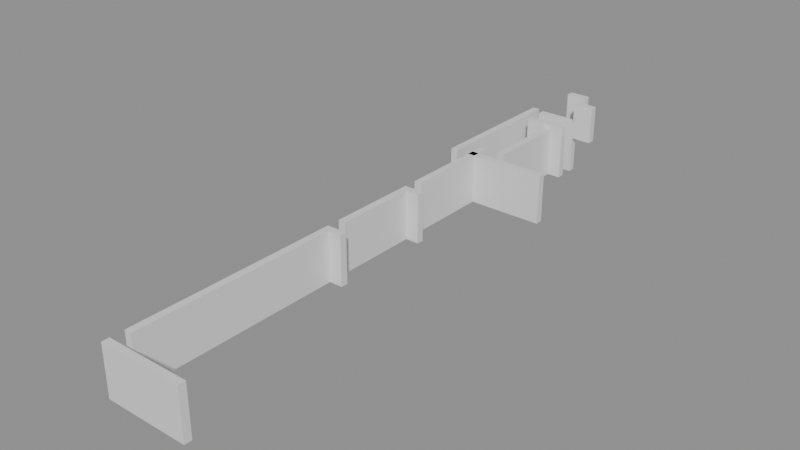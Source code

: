 # Source: building_lego.blend  (saved by Blender 5.0.119; exported with 4.5.12 LTS)
import bpy
from mathutils import Matrix  # noqa: F401  (used for matrix-valued properties, if any)

bpy.ops.wm.read_factory_settings(use_empty=True)
scene = bpy.context.scene
scene.name = 'Scene'

# ---- collections
col_01_paredes_externas = bpy.data.collections.new('01_Paredes_Externas'); scene.collection.children.link(col_01_paredes_externas)
col_02_paredes_internas = bpy.data.collections.new('02_Paredes_Internas'); scene.collection.children.link(col_02_paredes_internas)

# ---- materials (node trees are filled in below, after node groups)
mat_mat_parede_externa = bpy.data.materials.new('Mat_Parede_Externa')
mat_mat_parede_interna = bpy.data.materials.new('Mat_Parede_Interna')

# ---- material node trees
mat_mat_parede_externa.use_nodes = True; mat_mat_parede_externa.node_tree.nodes.clear()
_N = mat_mat_parede_externa.node_tree.nodes; _L = mat_mat_parede_externa.node_tree.links
n0 = _N.new('ShaderNodeBsdfPrincipled'); n0.name = 'BSDF - Pré-fundamentado'; n0.location = (-200, 100)
n1 = _N.new('ShaderNodeOutputMaterial'); n1.name = 'Saída de material'; n1.location = (200, 100)
_L.new(n0.outputs[0], n1.inputs[0])
n1.is_active_output = True
mat_mat_parede_interna.use_nodes = True; mat_mat_parede_interna.node_tree.nodes.clear()
_N = mat_mat_parede_interna.node_tree.nodes; _L = mat_mat_parede_interna.node_tree.links
n0 = _N.new('ShaderNodeBsdfPrincipled'); n0.name = 'BSDF - Pré-fundamentado'; n0.location = (-200, 100)
n1 = _N.new('ShaderNodeOutputMaterial'); n1.name = 'Saída de material'; n1.location = (200, 100)
_L.new(n0.outputs[0], n1.inputs[0])
n1.is_active_output = True

# ---- meshes
me_bloco_stone_wall_5132_1688_z0 = bpy.data.meshes.new('Bloco_stone_wall_5132_1688_z0')
me_bloco_stone_wall_5132_1688_z0.from_pydata([(-0.5, -0.175, -1.2), (0.5, -0.175, -1.2), (0.5, 0.175, -1.2), (-0.5, 0.175, -1.2), (-0.5, -0.175, 1.2), (0.5, -0.175, 1.2), (0.5, 0.175, 1.2), (-0.5, 0.175, 1.2)], [], [(0, 1, 2, 3), (4, 7, 6, 5), (0, 4, 5, 1), (2, 6, 7, 3), (0, 3, 7, 4), (1, 5, 6, 2)])
me_bloco_stone_wall_5132_1688_z0.materials.append(mat_mat_parede_externa)
me_bloco_stone_wall_5132_1688_z0.update()
me_bloco_stone_wall_5133_1688_z0 = bpy.data.meshes.new('Bloco_stone_wall_5133_1688_z0')
me_bloco_stone_wall_5133_1688_z0.from_pydata([(-0.5, -0.175, -1.2), (0.5, -0.175, -1.2), (0.5, 0.175, -1.2), (-0.5, 0.175, -1.2), (-0.5, -0.175, 1.2), (0.5, -0.175, 1.2), (0.5, 0.175, 1.2), (-0.5, 0.175, 1.2)], [], [(0, 1, 2, 3), (4, 7, 6, 5), (0, 4, 5, 1), (2, 6, 7, 3), (0, 3, 7, 4), (1, 5, 6, 2)])
me_bloco_stone_wall_5133_1688_z0.materials.append(mat_mat_parede_externa)
me_bloco_stone_wall_5133_1688_z0.update()
me_bloco_stone_wall_5134_1688_z0 = bpy.data.meshes.new('Bloco_stone_wall_5134_1688_z0')
me_bloco_stone_wall_5134_1688_z0.from_pydata([(-0.5, -0.175, -1.2), (0.5, -0.175, -1.2), (0.5, 0.175, -1.2), (-0.5, 0.175, -1.2), (-0.5, -0.175, 1.2), (0.5, -0.175, 1.2), (0.5, 0.175, 1.2), (-0.5, 0.175, 1.2)], [], [(0, 1, 2, 3), (4, 7, 6, 5), (0, 4, 5, 1), (2, 6, 7, 3), (0, 3, 7, 4), (1, 5, 6, 2)])
me_bloco_stone_wall_5134_1688_z0.materials.append(mat_mat_parede_externa)
me_bloco_stone_wall_5134_1688_z0.update()
me_bloco_stone_wall_5135_1688_z0 = bpy.data.meshes.new('Bloco_stone_wall_5135_1688_z0')
me_bloco_stone_wall_5135_1688_z0.from_pydata([(-0.5, -0.175, -1.2), (0.5, -0.175, -1.2), (0.5, 0.175, -1.2), (-0.5, 0.175, -1.2), (-0.5, -0.175, 1.2), (0.5, -0.175, 1.2), (0.5, 0.175, 1.2), (-0.5, 0.175, 1.2)], [], [(0, 1, 2, 3), (4, 7, 6, 5), (0, 4, 5, 1), (2, 6, 7, 3), (0, 3, 7, 4), (1, 5, 6, 2)])
me_bloco_stone_wall_5135_1688_z0.materials.append(mat_mat_parede_externa)
me_bloco_stone_wall_5135_1688_z0.update()
me_bloco_wall_torch_5133_1716_z15 = bpy.data.meshes.new('Bloco_wall_torch_5133_1716_z15')
me_bloco_wall_torch_5133_1716_z15.from_pydata([(-0.5, -0.175, -0.9), (0.5, -0.175, -0.9), (0.5, 0.175, -0.9), (-0.5, 0.175, -0.9), (-0.5, -0.175, 0.9), (0.5, -0.175, 0.9), (0.5, 0.175, 0.9), (-0.5, 0.175, 0.9)], [], [(0, 1, 2, 3), (4, 7, 6, 5), (0, 4, 5, 1), (2, 6, 7, 3), (0, 3, 7, 4), (1, 5, 6, 2)])
me_bloco_wall_torch_5133_1716_z15.materials.append(mat_mat_parede_externa)
me_bloco_wall_torch_5133_1716_z15.update()
me_bloco_stone_wall_5131_1709_z0 = bpy.data.meshes.new('Bloco_stone_wall_5131_1709_z0')
me_bloco_stone_wall_5131_1709_z0.from_pydata([(-0.175, -0.5, -1.2), (0.175, -0.5, -1.2), (0.175, 0.5, -1.2), (-0.175, 0.5, -1.2), (-0.175, -0.5, 1.2), (0.175, -0.5, 1.2), (0.175, 0.5, 1.2), (-0.175, 0.5, 1.2)], [], [(0, 1, 2, 3), (4, 7, 6, 5), (0, 4, 5, 1), (2, 6, 7, 3), (0, 3, 7, 4), (1, 5, 6, 2)])
me_bloco_stone_wall_5131_1709_z0.materials.append(mat_mat_parede_externa)
me_bloco_stone_wall_5131_1709_z0.update()
me_bloco_stone_wall_5131_1710_z0 = bpy.data.meshes.new('Bloco_stone_wall_5131_1710_z0')
me_bloco_stone_wall_5131_1710_z0.from_pydata([(-0.175, -0.5, -1.2), (0.175, -0.5, -1.2), (0.175, 0.5, -1.2), (-0.175, 0.5, -1.2), (-0.175, -0.5, 1.2), (0.175, -0.5, 1.2), (0.175, 0.5, 1.2), (-0.175, 0.5, 1.2)], [], [(0, 1, 2, 3), (4, 7, 6, 5), (0, 4, 5, 1), (2, 6, 7, 3), (0, 3, 7, 4), (1, 5, 6, 2)])
me_bloco_stone_wall_5131_1710_z0.materials.append(mat_mat_parede_externa)
me_bloco_stone_wall_5131_1710_z0.update()
me_bloco_stone_wall_5131_1711_z0 = bpy.data.meshes.new('Bloco_stone_wall_5131_1711_z0')
me_bloco_stone_wall_5131_1711_z0.from_pydata([(-0.175, -0.5, -1.2), (0.175, -0.5, -1.2), (0.175, 0.5, -1.2), (-0.175, 0.5, -1.2), (-0.175, -0.5, 1.2), (0.175, -0.5, 1.2), (0.175, 0.5, 1.2), (-0.175, 0.5, 1.2)], [], [(0, 1, 2, 3), (4, 7, 6, 5), (0, 4, 5, 1), (2, 6, 7, 3), (0, 3, 7, 4), (1, 5, 6, 2)])
me_bloco_stone_wall_5131_1711_z0.materials.append(mat_mat_parede_externa)
me_bloco_stone_wall_5131_1711_z0.update()
me_bloco_stone_wall_5131_1712_z0 = bpy.data.meshes.new('Bloco_stone_wall_5131_1712_z0')
me_bloco_stone_wall_5131_1712_z0.from_pydata([(-0.175, -0.5, -1.2), (0.175, -0.5, -1.2), (0.175, 0.5, -1.2), (-0.175, 0.5, -1.2), (-0.175, -0.5, 1.2), (0.175, -0.5, 1.2), (0.175, 0.5, 1.2), (-0.175, 0.5, 1.2)], [], [(0, 1, 2, 3), (4, 7, 6, 5), (0, 4, 5, 1), (2, 6, 7, 3), (0, 3, 7, 4), (1, 5, 6, 2)])
me_bloco_stone_wall_5131_1712_z0.materials.append(mat_mat_parede_externa)
me_bloco_stone_wall_5131_1712_z0.update()
me_bloco_stone_wall_5131_1713_z0 = bpy.data.meshes.new('Bloco_stone_wall_5131_1713_z0')
me_bloco_stone_wall_5131_1713_z0.from_pydata([(-0.175, -0.5, -1.2), (0.175, -0.5, -1.2), (0.175, 0.5, -1.2), (-0.175, 0.5, -1.2), (-0.175, -0.5, 1.2), (0.175, -0.5, 1.2), (0.175, 0.5, 1.2), (-0.175, 0.5, 1.2)], [], [(0, 1, 2, 3), (4, 7, 6, 5), (0, 4, 5, 1), (2, 6, 7, 3), (0, 3, 7, 4), (1, 5, 6, 2)])
me_bloco_stone_wall_5131_1713_z0.materials.append(mat_mat_parede_externa)
me_bloco_stone_wall_5131_1713_z0.update()
me_bloco_stone_wall_5131_1714_z0 = bpy.data.meshes.new('Bloco_stone_wall_5131_1714_z0')
me_bloco_stone_wall_5131_1714_z0.from_pydata([(-0.175, -0.5, -1.2), (0.175, -0.5, -1.2), (0.175, 0.5, -1.2), (-0.175, 0.5, -1.2), (-0.175, -0.5, 1.2), (0.175, -0.5, 1.2), (0.175, 0.5, 1.2), (-0.175, 0.5, 1.2)], [], [(0, 1, 2, 3), (4, 7, 6, 5), (0, 4, 5, 1), (2, 6, 7, 3), (0, 3, 7, 4), (1, 5, 6, 2)])
me_bloco_stone_wall_5131_1714_z0.materials.append(mat_mat_parede_externa)
me_bloco_stone_wall_5131_1714_z0.update()
me_bloco_stone_wall_5131_1715_z0 = bpy.data.meshes.new('Bloco_stone_wall_5131_1715_z0')
me_bloco_stone_wall_5131_1715_z0.from_pydata([(-0.175, -0.5, -1.2), (0.175, -0.5, -1.2), (0.175, 0.5, -1.2), (-0.175, 0.5, -1.2), (-0.175, -0.5, 1.2), (0.175, -0.5, 1.2), (0.175, 0.5, 1.2), (-0.175, 0.5, 1.2)], [], [(0, 1, 2, 3), (4, 7, 6, 5), (0, 4, 5, 1), (2, 6, 7, 3), (0, 3, 7, 4), (1, 5, 6, 2)])
me_bloco_stone_wall_5131_1715_z0.materials.append(mat_mat_parede_externa)
me_bloco_stone_wall_5131_1715_z0.update()
me_bloco_stone_wall_5132_1699_z0 = bpy.data.meshes.new('Bloco_stone_wall_5132_1699_z0')
me_bloco_stone_wall_5132_1699_z0.from_pydata([(-0.5, -0.175, -1.2), (0.5, -0.175, -1.2), (0.5, 0.175, -1.2), (-0.5, 0.175, -1.2), (-0.5, -0.175, 1.2), (0.5, -0.175, 1.2), (0.5, 0.175, 1.2), (-0.5, 0.175, 1.2)], [], [(0, 1, 2, 3), (4, 7, 6, 5), (0, 4, 5, 1), (2, 6, 7, 3), (0, 3, 7, 4), (1, 5, 6, 2)])
me_bloco_stone_wall_5132_1699_z0.materials.append(mat_mat_parede_interna)
me_bloco_stone_wall_5132_1699_z0.update()
me_bloco_stone_wall_5132_1704_z0 = bpy.data.meshes.new('Bloco_stone_wall_5132_1704_z0')
me_bloco_stone_wall_5132_1704_z0.from_pydata([(-0.5, -0.175, -1.2), (0.5, -0.175, -1.2), (0.5, 0.175, -1.2), (-0.5, 0.175, -1.2), (-0.5, -0.175, 1.2), (0.5, -0.175, 1.2), (0.5, 0.175, 1.2), (-0.5, 0.175, 1.2)], [], [(0, 1, 2, 3), (4, 7, 6, 5), (0, 4, 5, 1), (2, 6, 7, 3), (0, 3, 7, 4), (1, 5, 6, 2)])
me_bloco_stone_wall_5132_1704_z0.materials.append(mat_mat_parede_interna)
me_bloco_stone_wall_5132_1704_z0.update()
me_bloco_stone_wall_5132_1709_z0 = bpy.data.meshes.new('Bloco_stone_wall_5132_1709_z0')
me_bloco_stone_wall_5132_1709_z0.from_pydata([(-0.5, -0.175, -1.2), (0.5, -0.175, -1.2), (0.5, 0.175, -1.2), (-0.5, 0.175, -1.2), (-0.5, -0.175, 1.2), (0.5, -0.175, 1.2), (0.5, 0.175, 1.2), (-0.5, 0.175, 1.2)], [], [(0, 1, 2, 3), (4, 7, 6, 5), (0, 4, 5, 1), (2, 6, 7, 3), (0, 3, 7, 4), (1, 5, 6, 2)])
me_bloco_stone_wall_5132_1709_z0.materials.append(mat_mat_parede_interna)
me_bloco_stone_wall_5132_1709_z0.update()
me_bloco_stone_wall_5133_1709_z0 = bpy.data.meshes.new('Bloco_stone_wall_5133_1709_z0')
me_bloco_stone_wall_5133_1709_z0.from_pydata([(-0.5, -0.175, -1.2), (0.5, -0.175, -1.2), (0.5, 0.175, -1.2), (-0.5, 0.175, -1.2), (-0.5, -0.175, 1.2), (0.5, -0.175, 1.2), (0.5, 0.175, 1.2), (-0.5, 0.175, 1.2)], [], [(0, 1, 2, 3), (4, 7, 6, 5), (0, 4, 5, 1), (2, 6, 7, 3), (0, 3, 7, 4), (1, 5, 6, 2)])
me_bloco_stone_wall_5133_1709_z0.materials.append(mat_mat_parede_interna)
me_bloco_stone_wall_5133_1709_z0.update()
me_bloco_stone_wall_5134_1709_z0 = bpy.data.meshes.new('Bloco_stone_wall_5134_1709_z0')
me_bloco_stone_wall_5134_1709_z0.from_pydata([(-0.5, -0.175, -1.2), (0.5, -0.175, -1.2), (0.5, 0.175, -1.2), (-0.5, 0.175, -1.2), (-0.5, -0.175, 1.2), (0.5, -0.175, 1.2), (0.5, 0.175, 1.2), (-0.5, 0.175, 1.2)], [], [(0, 1, 2, 3), (4, 7, 6, 5), (0, 4, 5, 1), (2, 6, 7, 3), (0, 3, 7, 4), (1, 5, 6, 2)])
me_bloco_stone_wall_5134_1709_z0.materials.append(mat_mat_parede_interna)
me_bloco_stone_wall_5134_1709_z0.update()
me_bloco_stone_wall_5135_1709_z0 = bpy.data.meshes.new('Bloco_stone_wall_5135_1709_z0')
me_bloco_stone_wall_5135_1709_z0.from_pydata([(-0.5, -0.175, -1.2), (0.5, -0.175, -1.2), (0.5, 0.175, -1.2), (-0.5, 0.175, -1.2), (-0.5, -0.175, 1.2), (0.5, -0.175, 1.2), (0.5, 0.175, 1.2), (-0.5, 0.175, 1.2)], [], [(0, 1, 2, 3), (4, 7, 6, 5), (0, 4, 5, 1), (2, 6, 7, 3), (0, 3, 7, 4), (1, 5, 6, 2)])
me_bloco_stone_wall_5135_1709_z0.materials.append(mat_mat_parede_interna)
me_bloco_stone_wall_5135_1709_z0.update()
me_bloco_stone_wall_5132_1714_z0 = bpy.data.meshes.new('Bloco_stone_wall_5132_1714_z0')
me_bloco_stone_wall_5132_1714_z0.from_pydata([(-0.5, -0.175, -1.32), (0.5, -0.175, -1.32), (0.5, 0.175, -1.32), (-0.5, 0.175, -1.32), (-0.5, -0.175, 1.32), (0.5, -0.175, 1.32), (0.5, 0.175, 1.32), (-0.5, 0.175, 1.32)], [], [(0, 1, 2, 3), (4, 7, 6, 5), (0, 4, 5, 1), (2, 6, 7, 3), (0, 3, 7, 4), (1, 5, 6, 2)])
me_bloco_stone_wall_5132_1714_z0.materials.append(mat_mat_parede_interna)
me_bloco_stone_wall_5132_1714_z0.update()
me_bloco_stone_wall_5133_1714_z0 = bpy.data.meshes.new('Bloco_stone_wall_5133_1714_z0')
me_bloco_stone_wall_5133_1714_z0.from_pydata([(-0.5, -0.175, -1.32), (0.5, -0.175, -1.32), (0.5, 0.175, -1.32), (-0.5, 0.175, -1.32), (-0.5, -0.175, 1.32), (0.5, -0.175, 1.32), (0.5, 0.175, 1.32), (-0.5, 0.175, 1.32)], [], [(0, 1, 2, 3), (4, 7, 6, 5), (0, 4, 5, 1), (2, 6, 7, 3), (0, 3, 7, 4), (1, 5, 6, 2)])
me_bloco_stone_wall_5133_1714_z0.materials.append(mat_mat_parede_interna)
me_bloco_stone_wall_5133_1714_z0.update()
me_bloco_stone_wall_5132_1715_z0 = bpy.data.meshes.new('Bloco_stone_wall_5132_1715_z0')
me_bloco_stone_wall_5132_1715_z0.from_pydata([(-0.5, -0.175, -1.32), (0.5, -0.175, -1.32), (0.5, 0.175, -1.32), (-0.5, 0.175, -1.32), (-0.5, -0.175, 1.32), (0.5, -0.175, 1.32), (0.5, 0.175, 1.32), (-0.5, 0.175, 1.32)], [], [(0, 1, 2, 3), (4, 7, 6, 5), (0, 4, 5, 1), (2, 6, 7, 3), (0, 3, 7, 4), (1, 5, 6, 2)])
me_bloco_stone_wall_5132_1715_z0.materials.append(mat_mat_parede_interna)
me_bloco_stone_wall_5132_1715_z0.update()
me_bloco_stone_wall_5133_1715_z0 = bpy.data.meshes.new('Bloco_stone_wall_5133_1715_z0')
me_bloco_stone_wall_5133_1715_z0.from_pydata([(-0.5, -0.175, -1.32), (0.5, -0.175, -1.32), (0.5, 0.175, -1.32), (-0.5, 0.175, -1.32), (-0.5, -0.175, 1.32), (0.5, -0.175, 1.32), (0.5, 0.175, 1.32), (-0.5, 0.175, 1.32)], [], [(0, 1, 2, 3), (4, 7, 6, 5), (0, 4, 5, 1), (2, 6, 7, 3), (0, 3, 7, 4), (1, 5, 6, 2)])
me_bloco_stone_wall_5133_1715_z0.materials.append(mat_mat_parede_interna)
me_bloco_stone_wall_5133_1715_z0.update()
me_bloco_wall_torch_5134_1715_z15 = bpy.data.meshes.new('Bloco_wall_torch_5134_1715_z15')
me_bloco_wall_torch_5134_1715_z15.from_pydata([(-0.5, -0.175, -0.9), (0.5, -0.175, -0.9), (0.5, 0.175, -0.9), (-0.5, 0.175, -0.9), (-0.5, -0.175, 0.9), (0.5, -0.175, 0.9), (0.5, 0.175, 0.9), (-0.5, 0.175, 0.9)], [], [(0, 1, 2, 3), (4, 7, 6, 5), (0, 4, 5, 1), (2, 6, 7, 3), (0, 3, 7, 4), (1, 5, 6, 2)])
me_bloco_wall_torch_5134_1715_z15.materials.append(mat_mat_parede_interna)
me_bloco_wall_torch_5134_1715_z15.update()
me_bloco_stone_wall_5132_1689_z0 = bpy.data.meshes.new('Bloco_stone_wall_5132_1689_z0')
me_bloco_stone_wall_5132_1689_z0.from_pydata([(-0.175, -0.5, -1.2), (0.175, -0.5, -1.2), (0.175, 0.5, -1.2), (-0.175, 0.5, -1.2), (-0.175, -0.5, 1.2), (0.175, -0.5, 1.2), (0.175, 0.5, 1.2), (-0.175, 0.5, 1.2)], [], [(0, 1, 2, 3), (4, 7, 6, 5), (0, 4, 5, 1), (2, 6, 7, 3), (0, 3, 7, 4), (1, 5, 6, 2)])
me_bloco_stone_wall_5132_1689_z0.materials.append(mat_mat_parede_interna)
me_bloco_stone_wall_5132_1689_z0.update()
me_bloco_stone_wall_5132_1690_z0 = bpy.data.meshes.new('Bloco_stone_wall_5132_1690_z0')
me_bloco_stone_wall_5132_1690_z0.from_pydata([(-0.175, -0.5, -1.2), (0.175, -0.5, -1.2), (0.175, 0.5, -1.2), (-0.175, 0.5, -1.2), (-0.175, -0.5, 1.2), (0.175, -0.5, 1.2), (0.175, 0.5, 1.2), (-0.175, 0.5, 1.2)], [], [(0, 1, 2, 3), (4, 7, 6, 5), (0, 4, 5, 1), (2, 6, 7, 3), (0, 3, 7, 4), (1, 5, 6, 2)])
me_bloco_stone_wall_5132_1690_z0.materials.append(mat_mat_parede_interna)
me_bloco_stone_wall_5132_1690_z0.update()
me_bloco_stone_wall_5132_1691_z0 = bpy.data.meshes.new('Bloco_stone_wall_5132_1691_z0')
me_bloco_stone_wall_5132_1691_z0.from_pydata([(-0.175, -0.5, -1.2), (0.175, -0.5, -1.2), (0.175, 0.5, -1.2), (-0.175, 0.5, -1.2), (-0.175, -0.5, 1.2), (0.175, -0.5, 1.2), (0.175, 0.5, 1.2), (-0.175, 0.5, 1.2)], [], [(0, 1, 2, 3), (4, 7, 6, 5), (0, 4, 5, 1), (2, 6, 7, 3), (0, 3, 7, 4), (1, 5, 6, 2)])
me_bloco_stone_wall_5132_1691_z0.materials.append(mat_mat_parede_interna)
me_bloco_stone_wall_5132_1691_z0.update()
me_bloco_stone_wall_5132_1692_z0 = bpy.data.meshes.new('Bloco_stone_wall_5132_1692_z0')
me_bloco_stone_wall_5132_1692_z0.from_pydata([(-0.175, -0.5, -1.2), (0.175, -0.5, -1.2), (0.175, 0.5, -1.2), (-0.175, 0.5, -1.2), (-0.175, -0.5, 1.2), (0.175, -0.5, 1.2), (0.175, 0.5, 1.2), (-0.175, 0.5, 1.2)], [], [(0, 1, 2, 3), (4, 7, 6, 5), (0, 4, 5, 1), (2, 6, 7, 3), (0, 3, 7, 4), (1, 5, 6, 2)])
me_bloco_stone_wall_5132_1692_z0.materials.append(mat_mat_parede_interna)
me_bloco_stone_wall_5132_1692_z0.update()
me_bloco_stone_wall_5132_1693_z0 = bpy.data.meshes.new('Bloco_stone_wall_5132_1693_z0')
me_bloco_stone_wall_5132_1693_z0.from_pydata([(-0.175, -0.5, -1.2), (0.175, -0.5, -1.2), (0.175, 0.5, -1.2), (-0.175, 0.5, -1.2), (-0.175, -0.5, 1.2), (0.175, -0.5, 1.2), (0.175, 0.5, 1.2), (-0.175, 0.5, 1.2)], [], [(0, 1, 2, 3), (4, 7, 6, 5), (0, 4, 5, 1), (2, 6, 7, 3), (0, 3, 7, 4), (1, 5, 6, 2)])
me_bloco_stone_wall_5132_1693_z0.materials.append(mat_mat_parede_interna)
me_bloco_stone_wall_5132_1693_z0.update()
me_bloco_stone_wall_5132_1694_z0 = bpy.data.meshes.new('Bloco_stone_wall_5132_1694_z0')
me_bloco_stone_wall_5132_1694_z0.from_pydata([(-0.175, -0.5, -1.2), (0.175, -0.5, -1.2), (0.175, 0.5, -1.2), (-0.175, 0.5, -1.2), (-0.175, -0.5, 1.2), (0.175, -0.5, 1.2), (0.175, 0.5, 1.2), (-0.175, 0.5, 1.2)], [], [(0, 1, 2, 3), (4, 7, 6, 5), (0, 4, 5, 1), (2, 6, 7, 3), (0, 3, 7, 4), (1, 5, 6, 2)])
me_bloco_stone_wall_5132_1694_z0.materials.append(mat_mat_parede_interna)
me_bloco_stone_wall_5132_1694_z0.update()
me_bloco_stone_wall_5132_1695_z0 = bpy.data.meshes.new('Bloco_stone_wall_5132_1695_z0')
me_bloco_stone_wall_5132_1695_z0.from_pydata([(-0.175, -0.5, -1.2), (0.175, -0.5, -1.2), (0.175, 0.5, -1.2), (-0.175, 0.5, -1.2), (-0.175, -0.5, 1.2), (0.175, -0.5, 1.2), (0.175, 0.5, 1.2), (-0.175, 0.5, 1.2)], [], [(0, 1, 2, 3), (4, 7, 6, 5), (0, 4, 5, 1), (2, 6, 7, 3), (0, 3, 7, 4), (1, 5, 6, 2)])
me_bloco_stone_wall_5132_1695_z0.materials.append(mat_mat_parede_interna)
me_bloco_stone_wall_5132_1695_z0.update()
me_bloco_stone_wall_5132_1696_z0 = bpy.data.meshes.new('Bloco_stone_wall_5132_1696_z0')
me_bloco_stone_wall_5132_1696_z0.from_pydata([(-0.175, -0.5, -1.2), (0.175, -0.5, -1.2), (0.175, 0.5, -1.2), (-0.175, 0.5, -1.2), (-0.175, -0.5, 1.2), (0.175, -0.5, 1.2), (0.175, 0.5, 1.2), (-0.175, 0.5, 1.2)], [], [(0, 1, 2, 3), (4, 7, 6, 5), (0, 4, 5, 1), (2, 6, 7, 3), (0, 3, 7, 4), (1, 5, 6, 2)])
me_bloco_stone_wall_5132_1696_z0.materials.append(mat_mat_parede_interna)
me_bloco_stone_wall_5132_1696_z0.update()
me_bloco_stone_wall_5132_1697_z0 = bpy.data.meshes.new('Bloco_stone_wall_5132_1697_z0')
me_bloco_stone_wall_5132_1697_z0.from_pydata([(-0.175, -0.5, -1.2), (0.175, -0.5, -1.2), (0.175, 0.5, -1.2), (-0.175, 0.5, -1.2), (-0.175, -0.5, 1.2), (0.175, -0.5, 1.2), (0.175, 0.5, 1.2), (-0.175, 0.5, 1.2)], [], [(0, 1, 2, 3), (4, 7, 6, 5), (0, 4, 5, 1), (2, 6, 7, 3), (0, 3, 7, 4), (1, 5, 6, 2)])
me_bloco_stone_wall_5132_1697_z0.materials.append(mat_mat_parede_interna)
me_bloco_stone_wall_5132_1697_z0.update()
me_bloco_stone_wall_5132_1698_z0 = bpy.data.meshes.new('Bloco_stone_wall_5132_1698_z0')
me_bloco_stone_wall_5132_1698_z0.from_pydata([(-0.175, -0.5, -1.2), (0.175, -0.5, -1.2), (0.175, 0.5, -1.2), (-0.175, 0.5, -1.2), (-0.175, -0.5, 1.2), (0.175, -0.5, 1.2), (0.175, 0.5, 1.2), (-0.175, 0.5, 1.2)], [], [(0, 1, 2, 3), (4, 7, 6, 5), (0, 4, 5, 1), (2, 6, 7, 3), (0, 3, 7, 4), (1, 5, 6, 2)])
me_bloco_stone_wall_5132_1698_z0.materials.append(mat_mat_parede_interna)
me_bloco_stone_wall_5132_1698_z0.update()
me_bloco_stone_wall_5132_1700_z0 = bpy.data.meshes.new('Bloco_stone_wall_5132_1700_z0')
me_bloco_stone_wall_5132_1700_z0.from_pydata([(-0.175, -0.5, -1.2), (0.175, -0.5, -1.2), (0.175, 0.5, -1.2), (-0.175, 0.5, -1.2), (-0.175, -0.5, 1.2), (0.175, -0.5, 1.2), (0.175, 0.5, 1.2), (-0.175, 0.5, 1.2)], [], [(0, 1, 2, 3), (4, 7, 6, 5), (0, 4, 5, 1), (2, 6, 7, 3), (0, 3, 7, 4), (1, 5, 6, 2)])
me_bloco_stone_wall_5132_1700_z0.materials.append(mat_mat_parede_interna)
me_bloco_stone_wall_5132_1700_z0.update()
me_bloco_stone_wall_5132_1701_z0 = bpy.data.meshes.new('Bloco_stone_wall_5132_1701_z0')
me_bloco_stone_wall_5132_1701_z0.from_pydata([(-0.175, -0.5, -1.2), (0.175, -0.5, -1.2), (0.175, 0.5, -1.2), (-0.175, 0.5, -1.2), (-0.175, -0.5, 1.2), (0.175, -0.5, 1.2), (0.175, 0.5, 1.2), (-0.175, 0.5, 1.2)], [], [(0, 1, 2, 3), (4, 7, 6, 5), (0, 4, 5, 1), (2, 6, 7, 3), (0, 3, 7, 4), (1, 5, 6, 2)])
me_bloco_stone_wall_5132_1701_z0.materials.append(mat_mat_parede_interna)
me_bloco_stone_wall_5132_1701_z0.update()
me_bloco_stone_wall_5132_1702_z0 = bpy.data.meshes.new('Bloco_stone_wall_5132_1702_z0')
me_bloco_stone_wall_5132_1702_z0.from_pydata([(-0.175, -0.5, -1.2), (0.175, -0.5, -1.2), (0.175, 0.5, -1.2), (-0.175, 0.5, -1.2), (-0.175, -0.5, 1.2), (0.175, -0.5, 1.2), (0.175, 0.5, 1.2), (-0.175, 0.5, 1.2)], [], [(0, 1, 2, 3), (4, 7, 6, 5), (0, 4, 5, 1), (2, 6, 7, 3), (0, 3, 7, 4), (1, 5, 6, 2)])
me_bloco_stone_wall_5132_1702_z0.materials.append(mat_mat_parede_interna)
me_bloco_stone_wall_5132_1702_z0.update()
me_bloco_stone_wall_5132_1703_z0 = bpy.data.meshes.new('Bloco_stone_wall_5132_1703_z0')
me_bloco_stone_wall_5132_1703_z0.from_pydata([(-0.175, -0.5, -1.2), (0.175, -0.5, -1.2), (0.175, 0.5, -1.2), (-0.175, 0.5, -1.2), (-0.175, -0.5, 1.2), (0.175, -0.5, 1.2), (0.175, 0.5, 1.2), (-0.175, 0.5, 1.2)], [], [(0, 1, 2, 3), (4, 7, 6, 5), (0, 4, 5, 1), (2, 6, 7, 3), (0, 3, 7, 4), (1, 5, 6, 2)])
me_bloco_stone_wall_5132_1703_z0.materials.append(mat_mat_parede_interna)
me_bloco_stone_wall_5132_1703_z0.update()
me_bloco_stone_wall_5132_1705_z0 = bpy.data.meshes.new('Bloco_stone_wall_5132_1705_z0')
me_bloco_stone_wall_5132_1705_z0.from_pydata([(-0.175, -0.5, -1.2), (0.175, -0.5, -1.2), (0.175, 0.5, -1.2), (-0.175, 0.5, -1.2), (-0.175, -0.5, 1.2), (0.175, -0.5, 1.2), (0.175, 0.5, 1.2), (-0.175, 0.5, 1.2)], [], [(0, 1, 2, 3), (4, 7, 6, 5), (0, 4, 5, 1), (2, 6, 7, 3), (0, 3, 7, 4), (1, 5, 6, 2)])
me_bloco_stone_wall_5132_1705_z0.materials.append(mat_mat_parede_interna)
me_bloco_stone_wall_5132_1705_z0.update()
me_bloco_stone_wall_5132_1706_z0 = bpy.data.meshes.new('Bloco_stone_wall_5132_1706_z0')
me_bloco_stone_wall_5132_1706_z0.from_pydata([(-0.175, -0.5, -1.2), (0.175, -0.5, -1.2), (0.175, 0.5, -1.2), (-0.175, 0.5, -1.2), (-0.175, -0.5, 1.2), (0.175, -0.5, 1.2), (0.175, 0.5, 1.2), (-0.175, 0.5, 1.2)], [], [(0, 1, 2, 3), (4, 7, 6, 5), (0, 4, 5, 1), (2, 6, 7, 3), (0, 3, 7, 4), (1, 5, 6, 2)])
me_bloco_stone_wall_5132_1706_z0.materials.append(mat_mat_parede_interna)
me_bloco_stone_wall_5132_1706_z0.update()
me_bloco_stone_wall_5132_1707_z0 = bpy.data.meshes.new('Bloco_stone_wall_5132_1707_z0')
me_bloco_stone_wall_5132_1707_z0.from_pydata([(-0.175, -0.5, -1.2), (0.175, -0.5, -1.2), (0.175, 0.5, -1.2), (-0.175, 0.5, -1.2), (-0.175, -0.5, 1.2), (0.175, -0.5, 1.2), (0.175, 0.5, 1.2), (-0.175, 0.5, 1.2)], [], [(0, 1, 2, 3), (4, 7, 6, 5), (0, 4, 5, 1), (2, 6, 7, 3), (0, 3, 7, 4), (1, 5, 6, 2)])
me_bloco_stone_wall_5132_1707_z0.materials.append(mat_mat_parede_interna)
me_bloco_stone_wall_5132_1707_z0.update()
me_bloco_stone_wall_5132_1708_z0 = bpy.data.meshes.new('Bloco_stone_wall_5132_1708_z0')
me_bloco_stone_wall_5132_1708_z0.from_pydata([(-0.175, -0.5, -1.2), (0.175, -0.5, -1.2), (0.175, 0.5, -1.2), (-0.175, 0.5, -1.2), (-0.175, -0.5, 1.2), (0.175, -0.5, 1.2), (0.175, 0.5, 1.2), (-0.175, 0.5, 1.2)], [], [(0, 1, 2, 3), (4, 7, 6, 5), (0, 4, 5, 1), (2, 6, 7, 3), (0, 3, 7, 4), (1, 5, 6, 2)])
me_bloco_stone_wall_5132_1708_z0.materials.append(mat_mat_parede_interna)
me_bloco_stone_wall_5132_1708_z0.update()
me_bloco_stone_wall_5132_1709_z0_001 = bpy.data.meshes.new('Bloco_stone_wall_5132_1709_z0.001')
me_bloco_stone_wall_5132_1709_z0_001.from_pydata([(-0.175, -0.5, -1.2), (0.175, -0.5, -1.2), (0.175, 0.5, -1.2), (-0.175, 0.5, -1.2), (-0.175, -0.5, 1.2), (0.175, -0.5, 1.2), (0.175, 0.5, 1.2), (-0.175, 0.5, 1.2)], [], [(0, 1, 2, 3), (4, 7, 6, 5), (0, 4, 5, 1), (2, 6, 7, 3), (0, 3, 7, 4), (1, 5, 6, 2)])
me_bloco_stone_wall_5132_1709_z0_001.materials.append(mat_mat_parede_interna)
me_bloco_stone_wall_5132_1709_z0_001.update()
me_bloco_stone_wall_5133_1710_z0 = bpy.data.meshes.new('Bloco_stone_wall_5133_1710_z0')
me_bloco_stone_wall_5133_1710_z0.from_pydata([(-0.175, -0.5, -1.2), (0.175, -0.5, -1.2), (0.175, 0.5, -1.2), (-0.175, 0.5, -1.2), (-0.175, -0.5, 1.2), (0.175, -0.5, 1.2), (0.175, 0.5, 1.2), (-0.175, 0.5, 1.2)], [], [(0, 1, 2, 3), (4, 7, 6, 5), (0, 4, 5, 1), (2, 6, 7, 3), (0, 3, 7, 4), (1, 5, 6, 2)])
me_bloco_stone_wall_5133_1710_z0.materials.append(mat_mat_parede_interna)
me_bloco_stone_wall_5133_1710_z0.update()
me_bloco_stone_wall_5133_1711_z0 = bpy.data.meshes.new('Bloco_stone_wall_5133_1711_z0')
me_bloco_stone_wall_5133_1711_z0.from_pydata([(-0.175, -0.5, -1.2), (0.175, -0.5, -1.2), (0.175, 0.5, -1.2), (-0.175, 0.5, -1.2), (-0.175, -0.5, 1.2), (0.175, -0.5, 1.2), (0.175, 0.5, 1.2), (-0.175, 0.5, 1.2)], [], [(0, 1, 2, 3), (4, 7, 6, 5), (0, 4, 5, 1), (2, 6, 7, 3), (0, 3, 7, 4), (1, 5, 6, 2)])
me_bloco_stone_wall_5133_1711_z0.materials.append(mat_mat_parede_interna)
me_bloco_stone_wall_5133_1711_z0.update()
me_bloco_stone_wall_5133_1712_z0 = bpy.data.meshes.new('Bloco_stone_wall_5133_1712_z0')
me_bloco_stone_wall_5133_1712_z0.from_pydata([(-0.175, -0.5, -1.2), (0.175, -0.5, -1.2), (0.175, 0.5, -1.2), (-0.175, 0.5, -1.2), (-0.175, -0.5, 1.2), (0.175, -0.5, 1.2), (0.175, 0.5, 1.2), (-0.175, 0.5, 1.2)], [], [(0, 1, 2, 3), (4, 7, 6, 5), (0, 4, 5, 1), (2, 6, 7, 3), (0, 3, 7, 4), (1, 5, 6, 2)])
me_bloco_stone_wall_5133_1712_z0.materials.append(mat_mat_parede_interna)
me_bloco_stone_wall_5133_1712_z0.update()
me_bloco_stone_wall_5133_1713_z0 = bpy.data.meshes.new('Bloco_stone_wall_5133_1713_z0')
me_bloco_stone_wall_5133_1713_z0.from_pydata([(-0.175, -0.5, -1.2), (0.175, -0.5, -1.2), (0.175, 0.5, -1.2), (-0.175, 0.5, -1.2), (-0.175, -0.5, 1.2), (0.175, -0.5, 1.2), (0.175, 0.5, 1.2), (-0.175, 0.5, 1.2)], [], [(0, 1, 2, 3), (4, 7, 6, 5), (0, 4, 5, 1), (2, 6, 7, 3), (0, 3, 7, 4), (1, 5, 6, 2)])
me_bloco_stone_wall_5133_1713_z0.materials.append(mat_mat_parede_interna)
me_bloco_stone_wall_5133_1713_z0.update()

# ---- objects
ob_parede_externa_norte_y1688_x5132_5135 = bpy.data.objects.new('Parede_Externa_Norte_Y1688_X5132_5135', None)
ob_bloco_stone_wall_5132_1688_z0 = bpy.data.objects.new('Bloco_stone_wall_5132_1688_z0', me_bloco_stone_wall_5132_1688_z0)
ob_bloco_stone_wall_5133_1688_z0 = bpy.data.objects.new('Bloco_stone_wall_5133_1688_z0', me_bloco_stone_wall_5133_1688_z0)
ob_bloco_stone_wall_5134_1688_z0 = bpy.data.objects.new('Bloco_stone_wall_5134_1688_z0', me_bloco_stone_wall_5134_1688_z0)
ob_bloco_stone_wall_5135_1688_z0 = bpy.data.objects.new('Bloco_stone_wall_5135_1688_z0', me_bloco_stone_wall_5135_1688_z0)
ob_parede_externa_sul_y1716_x5133_5133 = bpy.data.objects.new('Parede_Externa_Sul_Y1716_X5133_5133', None)
ob_bloco_wall_torch_5133_1716_z15 = bpy.data.objects.new('Bloco_wall_torch_5133_1716_z15', me_bloco_wall_torch_5133_1716_z15)
ob_parede_externa_oeste_x5131_y1709_1715 = bpy.data.objects.new('Parede_Externa_Oeste_X5131_Y1709_1715', None)
ob_bloco_stone_wall_5131_1709_z0 = bpy.data.objects.new('Bloco_stone_wall_5131_1709_z0', me_bloco_stone_wall_5131_1709_z0)
ob_bloco_stone_wall_5131_1710_z0 = bpy.data.objects.new('Bloco_stone_wall_5131_1710_z0', me_bloco_stone_wall_5131_1710_z0)
ob_bloco_stone_wall_5131_1711_z0 = bpy.data.objects.new('Bloco_stone_wall_5131_1711_z0', me_bloco_stone_wall_5131_1711_z0)
ob_bloco_stone_wall_5131_1712_z0 = bpy.data.objects.new('Bloco_stone_wall_5131_1712_z0', me_bloco_stone_wall_5131_1712_z0)
ob_bloco_stone_wall_5131_1713_z0 = bpy.data.objects.new('Bloco_stone_wall_5131_1713_z0', me_bloco_stone_wall_5131_1713_z0)
ob_bloco_stone_wall_5131_1714_z0 = bpy.data.objects.new('Bloco_stone_wall_5131_1714_z0', me_bloco_stone_wall_5131_1714_z0)
ob_bloco_stone_wall_5131_1715_z0 = bpy.data.objects.new('Bloco_stone_wall_5131_1715_z0', me_bloco_stone_wall_5131_1715_z0)
ob_parede_interna_ew_02_y1699_x5132_5132 = bpy.data.objects.new('Parede_Interna_EW_02_Y1699_X5132_5132', None)
ob_bloco_stone_wall_5132_1699_z0 = bpy.data.objects.new('Bloco_stone_wall_5132_1699_z0', me_bloco_stone_wall_5132_1699_z0)
ob_parede_interna_ew_03_y1704_x5132_5132 = bpy.data.objects.new('Parede_Interna_EW_03_Y1704_X5132_5132', None)
ob_bloco_stone_wall_5132_1704_z0 = bpy.data.objects.new('Bloco_stone_wall_5132_1704_z0', me_bloco_stone_wall_5132_1704_z0)
ob_parede_interna_ew_04_y1709_x5132_5135 = bpy.data.objects.new('Parede_Interna_EW_04_Y1709_X5132_5135', None)
ob_bloco_stone_wall_5132_1709_z0 = bpy.data.objects.new('Bloco_stone_wall_5132_1709_z0', me_bloco_stone_wall_5132_1709_z0)
ob_bloco_stone_wall_5133_1709_z0 = bpy.data.objects.new('Bloco_stone_wall_5133_1709_z0', me_bloco_stone_wall_5133_1709_z0)
ob_bloco_stone_wall_5134_1709_z0 = bpy.data.objects.new('Bloco_stone_wall_5134_1709_z0', me_bloco_stone_wall_5134_1709_z0)
ob_bloco_stone_wall_5135_1709_z0 = bpy.data.objects.new('Bloco_stone_wall_5135_1709_z0', me_bloco_stone_wall_5135_1709_z0)
ob_parede_interna_ew_05_y1714_x5132_5133 = bpy.data.objects.new('Parede_Interna_EW_05_Y1714_X5132_5133', None)
ob_bloco_stone_wall_5132_1714_z0 = bpy.data.objects.new('Bloco_stone_wall_5132_1714_z0', me_bloco_stone_wall_5132_1714_z0)
ob_bloco_stone_wall_5133_1714_z0 = bpy.data.objects.new('Bloco_stone_wall_5133_1714_z0', me_bloco_stone_wall_5133_1714_z0)
ob_parede_interna_ew_06_y1715_x5132_5134 = bpy.data.objects.new('Parede_Interna_EW_06_Y1715_X5132_5134', None)
ob_bloco_stone_wall_5132_1715_z0 = bpy.data.objects.new('Bloco_stone_wall_5132_1715_z0', me_bloco_stone_wall_5132_1715_z0)
ob_bloco_stone_wall_5133_1715_z0 = bpy.data.objects.new('Bloco_stone_wall_5133_1715_z0', me_bloco_stone_wall_5133_1715_z0)
ob_bloco_wall_torch_5134_1715_z15 = bpy.data.objects.new('Bloco_wall_torch_5134_1715_z15', me_bloco_wall_torch_5134_1715_z15)
ob_parede_interna_ns_09_x5132_y1689_1709 = bpy.data.objects.new('Parede_Interna_NS_09_X5132_Y1689_1709', None)
ob_bloco_stone_wall_5132_1689_z0 = bpy.data.objects.new('Bloco_stone_wall_5132_1689_z0', me_bloco_stone_wall_5132_1689_z0)
ob_bloco_stone_wall_5132_1690_z0 = bpy.data.objects.new('Bloco_stone_wall_5132_1690_z0', me_bloco_stone_wall_5132_1690_z0)
ob_bloco_stone_wall_5132_1691_z0 = bpy.data.objects.new('Bloco_stone_wall_5132_1691_z0', me_bloco_stone_wall_5132_1691_z0)
ob_bloco_stone_wall_5132_1692_z0 = bpy.data.objects.new('Bloco_stone_wall_5132_1692_z0', me_bloco_stone_wall_5132_1692_z0)
ob_bloco_stone_wall_5132_1693_z0 = bpy.data.objects.new('Bloco_stone_wall_5132_1693_z0', me_bloco_stone_wall_5132_1693_z0)
ob_bloco_stone_wall_5132_1694_z0 = bpy.data.objects.new('Bloco_stone_wall_5132_1694_z0', me_bloco_stone_wall_5132_1694_z0)
ob_bloco_stone_wall_5132_1695_z0 = bpy.data.objects.new('Bloco_stone_wall_5132_1695_z0', me_bloco_stone_wall_5132_1695_z0)
ob_bloco_stone_wall_5132_1696_z0 = bpy.data.objects.new('Bloco_stone_wall_5132_1696_z0', me_bloco_stone_wall_5132_1696_z0)
ob_bloco_stone_wall_5132_1697_z0 = bpy.data.objects.new('Bloco_stone_wall_5132_1697_z0', me_bloco_stone_wall_5132_1697_z0)
ob_bloco_stone_wall_5132_1698_z0 = bpy.data.objects.new('Bloco_stone_wall_5132_1698_z0', me_bloco_stone_wall_5132_1698_z0)
ob_bloco_stone_wall_5132_1700_z0 = bpy.data.objects.new('Bloco_stone_wall_5132_1700_z0', me_bloco_stone_wall_5132_1700_z0)
ob_bloco_stone_wall_5132_1701_z0 = bpy.data.objects.new('Bloco_stone_wall_5132_1701_z0', me_bloco_stone_wall_5132_1701_z0)
ob_bloco_stone_wall_5132_1702_z0 = bpy.data.objects.new('Bloco_stone_wall_5132_1702_z0', me_bloco_stone_wall_5132_1702_z0)
ob_bloco_stone_wall_5132_1703_z0 = bpy.data.objects.new('Bloco_stone_wall_5132_1703_z0', me_bloco_stone_wall_5132_1703_z0)
ob_bloco_stone_wall_5132_1705_z0 = bpy.data.objects.new('Bloco_stone_wall_5132_1705_z0', me_bloco_stone_wall_5132_1705_z0)
ob_bloco_stone_wall_5132_1706_z0 = bpy.data.objects.new('Bloco_stone_wall_5132_1706_z0', me_bloco_stone_wall_5132_1706_z0)
ob_bloco_stone_wall_5132_1707_z0 = bpy.data.objects.new('Bloco_stone_wall_5132_1707_z0', me_bloco_stone_wall_5132_1707_z0)
ob_bloco_stone_wall_5132_1708_z0 = bpy.data.objects.new('Bloco_stone_wall_5132_1708_z0', me_bloco_stone_wall_5132_1708_z0)
ob_bloco_stone_wall_5132_1709_z0_001 = bpy.data.objects.new('Bloco_stone_wall_5132_1709_z0.001', me_bloco_stone_wall_5132_1709_z0_001)
ob_parede_interna_ns_10_x5133_y1710_1713 = bpy.data.objects.new('Parede_Interna_NS_10_X5133_Y1710_1713', None)
ob_bloco_stone_wall_5133_1710_z0 = bpy.data.objects.new('Bloco_stone_wall_5133_1710_z0', me_bloco_stone_wall_5133_1710_z0)
ob_bloco_stone_wall_5133_1711_z0 = bpy.data.objects.new('Bloco_stone_wall_5133_1711_z0', me_bloco_stone_wall_5133_1711_z0)
ob_bloco_stone_wall_5133_1712_z0 = bpy.data.objects.new('Bloco_stone_wall_5133_1712_z0', me_bloco_stone_wall_5133_1712_z0)
ob_bloco_stone_wall_5133_1713_z0 = bpy.data.objects.new('Bloco_stone_wall_5133_1713_z0', me_bloco_stone_wall_5133_1713_z0)

# ---- transforms, parenting, visibility, modifiers, constraints
ob_parede_externa_norte_y1688_x5132_5135.location = (0.5, -14.0, 0.0)
ob_parede_externa_norte_y1688_x5132_5135.empty_display_type = 'CUBE'
ob_bloco_stone_wall_5132_1688_z0.parent = ob_parede_externa_norte_y1688_x5132_5135
ob_bloco_stone_wall_5132_1688_z0.matrix_parent_inverse = Matrix(((1.0, -0.0, 0.0, -0.5), (-0.0, 1.0, -0.0, 14.0), (0.0, -0.0, 1.0, -0.0), (-0.0, 0.0, -0.0, 1.0)))
ob_bloco_stone_wall_5132_1688_z0.location = (-1.0, -14.32, 1.2)
ob_bloco_stone_wall_5133_1688_z0.parent = ob_parede_externa_norte_y1688_x5132_5135
ob_bloco_stone_wall_5133_1688_z0.matrix_parent_inverse = Matrix(((1.0, -0.0, 0.0, -0.5), (-0.0, 1.0, -0.0, 14.0), (0.0, -0.0, 1.0, -0.0), (-0.0, 0.0, -0.0, 1.0)))
ob_bloco_stone_wall_5133_1688_z0.location = (0.0, -14.32, 1.2)
ob_bloco_stone_wall_5134_1688_z0.parent = ob_parede_externa_norte_y1688_x5132_5135
ob_bloco_stone_wall_5134_1688_z0.matrix_parent_inverse = Matrix(((1.0, -0.0, 0.0, -0.5), (-0.0, 1.0, -0.0, 14.0), (0.0, -0.0, 1.0, -0.0), (-0.0, 0.0, -0.0, 1.0)))
ob_bloco_stone_wall_5134_1688_z0.location = (1.0, -14.32, 1.2)
ob_bloco_stone_wall_5135_1688_z0.parent = ob_parede_externa_norte_y1688_x5132_5135
ob_bloco_stone_wall_5135_1688_z0.matrix_parent_inverse = Matrix(((1.0, -0.0, 0.0, -0.5), (-0.0, 1.0, -0.0, 14.0), (0.0, -0.0, 1.0, -0.0), (-0.0, 0.0, -0.0, 1.0)))
ob_bloco_stone_wall_5135_1688_z0.location = (2.0, -14.32, 1.2)
ob_parede_externa_sul_y1716_x5133_5133.location = (0.0, 14.0, 1.8)
ob_parede_externa_sul_y1716_x5133_5133.empty_display_type = 'CUBE'
ob_bloco_wall_torch_5133_1716_z15.parent = ob_parede_externa_sul_y1716_x5133_5133
ob_bloco_wall_torch_5133_1716_z15.matrix_parent_inverse = Matrix(((1.0, -0.0, 0.0, -0.0), (-0.0, 1.0, -0.0, -14.0), (0.0, -0.0, 1.0, -1.8), (-0.0, 0.0, -0.0, 1.0)))
ob_bloco_wall_torch_5133_1716_z15.location = (0.0, 13.68, 2.7)
ob_parede_externa_oeste_x5131_y1709_1715.location = (-2.0, 10.0, 0.0)
ob_parede_externa_oeste_x5131_y1709_1715.empty_display_type = 'CUBE'
ob_bloco_stone_wall_5131_1709_z0.parent = ob_parede_externa_oeste_x5131_y1709_1715
ob_bloco_stone_wall_5131_1709_z0.matrix_parent_inverse = Matrix(((1.0, -0.0, 0.0, 2.0), (-0.0, 1.0, -0.0, -10.0), (0.0, -0.0, 1.0, -0.0), (-0.0, 0.0, -0.0, 1.0)))
ob_bloco_stone_wall_5131_1709_z0.location = (-2.325, 7.0, 1.2)
ob_bloco_stone_wall_5131_1710_z0.parent = ob_parede_externa_oeste_x5131_y1709_1715
ob_bloco_stone_wall_5131_1710_z0.matrix_parent_inverse = Matrix(((1.0, -0.0, 0.0, 2.0), (-0.0, 1.0, -0.0, -10.0), (0.0, -0.0, 1.0, -0.0), (-0.0, 0.0, -0.0, 1.0)))
ob_bloco_stone_wall_5131_1710_z0.location = (-2.325, 8.0, 1.2)
ob_bloco_stone_wall_5131_1711_z0.parent = ob_parede_externa_oeste_x5131_y1709_1715
ob_bloco_stone_wall_5131_1711_z0.matrix_parent_inverse = Matrix(((1.0, -0.0, 0.0, 2.0), (-0.0, 1.0, -0.0, -10.0), (0.0, -0.0, 1.0, -0.0), (-0.0, 0.0, -0.0, 1.0)))
ob_bloco_stone_wall_5131_1711_z0.location = (-2.325, 9.0, 1.2)
ob_bloco_stone_wall_5131_1712_z0.parent = ob_parede_externa_oeste_x5131_y1709_1715
ob_bloco_stone_wall_5131_1712_z0.matrix_parent_inverse = Matrix(((1.0, -0.0, 0.0, 2.0), (-0.0, 1.0, -0.0, -10.0), (0.0, -0.0, 1.0, -0.0), (-0.0, 0.0, -0.0, 1.0)))
ob_bloco_stone_wall_5131_1712_z0.location = (-2.325, 10.0, 1.2)
ob_bloco_stone_wall_5131_1713_z0.parent = ob_parede_externa_oeste_x5131_y1709_1715
ob_bloco_stone_wall_5131_1713_z0.matrix_parent_inverse = Matrix(((1.0, -0.0, 0.0, 2.0), (-0.0, 1.0, -0.0, -10.0), (0.0, -0.0, 1.0, -0.0), (-0.0, 0.0, -0.0, 1.0)))
ob_bloco_stone_wall_5131_1713_z0.location = (-2.325, 11.0, 1.2)
ob_bloco_stone_wall_5131_1714_z0.parent = ob_parede_externa_oeste_x5131_y1709_1715
ob_bloco_stone_wall_5131_1714_z0.matrix_parent_inverse = Matrix(((1.0, -0.0, 0.0, 2.0), (-0.0, 1.0, -0.0, -10.0), (0.0, -0.0, 1.0, -0.0), (-0.0, 0.0, -0.0, 1.0)))
ob_bloco_stone_wall_5131_1714_z0.location = (-2.325, 12.0, 1.2)
ob_bloco_stone_wall_5131_1715_z0.parent = ob_parede_externa_oeste_x5131_y1709_1715
ob_bloco_stone_wall_5131_1715_z0.matrix_parent_inverse = Matrix(((1.0, -0.0, 0.0, 2.0), (-0.0, 1.0, -0.0, -10.0), (0.0, -0.0, 1.0, -0.0), (-0.0, 0.0, -0.0, 1.0)))
ob_bloco_stone_wall_5131_1715_z0.location = (-2.325, 13.0, 1.2)
ob_parede_interna_ew_02_y1699_x5132_5132.location = (-1.0, -3.0, 0.0)
ob_parede_interna_ew_02_y1699_x5132_5132.empty_display_type = 'CUBE'
ob_bloco_stone_wall_5132_1699_z0.parent = ob_parede_interna_ew_02_y1699_x5132_5132
ob_bloco_stone_wall_5132_1699_z0.matrix_parent_inverse = Matrix(((1.0, -0.0, 0.0, 1.0), (-0.0, 1.0, -0.0, 3.0), (0.0, -0.0, 1.0, -0.0), (-0.0, 0.0, -0.0, 1.0)))
ob_bloco_stone_wall_5132_1699_z0.location = (-1.0, -3.325, 1.2)
ob_parede_interna_ew_03_y1704_x5132_5132.location = (-1.0, 2.0, 0.0)
ob_parede_interna_ew_03_y1704_x5132_5132.empty_display_type = 'CUBE'
ob_bloco_stone_wall_5132_1704_z0.parent = ob_parede_interna_ew_03_y1704_x5132_5132
ob_bloco_stone_wall_5132_1704_z0.matrix_parent_inverse = Matrix(((1.0, -0.0, 0.0, 1.0), (-0.0, 1.0, -0.0, -2.0), (0.0, -0.0, 1.0, -0.0), (-0.0, 0.0, -0.0, 1.0)))
ob_bloco_stone_wall_5132_1704_z0.location = (-1.0, 1.675, 1.2)
ob_parede_interna_ew_04_y1709_x5132_5135.location = (0.5, 7.0, 0.0)
ob_parede_interna_ew_04_y1709_x5132_5135.empty_display_type = 'CUBE'
ob_bloco_stone_wall_5132_1709_z0.parent = ob_parede_interna_ew_04_y1709_x5132_5135
ob_bloco_stone_wall_5132_1709_z0.matrix_parent_inverse = Matrix(((1.0, -0.0, 0.0, -0.5), (-0.0, 1.0, -0.0, -7.0), (0.0, -0.0, 1.0, -0.0), (-0.0, 0.0, -0.0, 1.0)))
ob_bloco_stone_wall_5132_1709_z0.location = (-1.0, 6.675, 1.2)
ob_bloco_stone_wall_5133_1709_z0.parent = ob_parede_interna_ew_04_y1709_x5132_5135
ob_bloco_stone_wall_5133_1709_z0.matrix_parent_inverse = Matrix(((1.0, -0.0, 0.0, -0.5), (-0.0, 1.0, -0.0, -7.0), (0.0, -0.0, 1.0, -0.0), (-0.0, 0.0, -0.0, 1.0)))
ob_bloco_stone_wall_5133_1709_z0.location = (0.0, 6.675, 1.2)
ob_bloco_stone_wall_5134_1709_z0.parent = ob_parede_interna_ew_04_y1709_x5132_5135
ob_bloco_stone_wall_5134_1709_z0.matrix_parent_inverse = Matrix(((1.0, -0.0, 0.0, -0.5), (-0.0, 1.0, -0.0, -7.0), (0.0, -0.0, 1.0, -0.0), (-0.0, 0.0, -0.0, 1.0)))
ob_bloco_stone_wall_5134_1709_z0.location = (1.0, 6.675, 1.2)
ob_bloco_stone_wall_5135_1709_z0.parent = ob_parede_interna_ew_04_y1709_x5132_5135
ob_bloco_stone_wall_5135_1709_z0.matrix_parent_inverse = Matrix(((1.0, -0.0, 0.0, -0.5), (-0.0, 1.0, -0.0, -7.0), (0.0, -0.0, 1.0, -0.0), (-0.0, 0.0, -0.0, 1.0)))
ob_bloco_stone_wall_5135_1709_z0.location = (2.0, 6.675, 1.2)
ob_parede_interna_ew_05_y1714_x5132_5133.location = (-0.5, 12.0, 0.0)
ob_parede_interna_ew_05_y1714_x5132_5133.empty_display_type = 'CUBE'
ob_bloco_stone_wall_5132_1714_z0.parent = ob_parede_interna_ew_05_y1714_x5132_5133
ob_bloco_stone_wall_5132_1714_z0.matrix_parent_inverse = Matrix(((1.0, -0.0, 0.0, 0.5), (-0.0, 1.0, -0.0, -12.0), (0.0, -0.0, 1.0, -0.0), (-0.0, 0.0, -0.0, 1.0)))
ob_bloco_stone_wall_5132_1714_z0.location = (-1.0, 11.68, 1.32)
ob_bloco_stone_wall_5133_1714_z0.parent = ob_parede_interna_ew_05_y1714_x5132_5133
ob_bloco_stone_wall_5133_1714_z0.matrix_parent_inverse = Matrix(((1.0, -0.0, 0.0, 0.5), (-0.0, 1.0, -0.0, -12.0), (0.0, -0.0, 1.0, -0.0), (-0.0, 0.0, -0.0, 1.0)))
ob_bloco_stone_wall_5133_1714_z0.location = (0.0, 11.68, 1.32)
ob_parede_interna_ew_06_y1715_x5132_5134.location = (0.0, 13.0, 0.0)
ob_parede_interna_ew_06_y1715_x5132_5134.empty_display_type = 'CUBE'
ob_bloco_stone_wall_5132_1715_z0.parent = ob_parede_interna_ew_06_y1715_x5132_5134
ob_bloco_stone_wall_5132_1715_z0.matrix_parent_inverse = Matrix(((1.0, -0.0, 0.0, -0.0), (-0.0, 1.0, -0.0, -13.0), (0.0, -0.0, 1.0, -0.0), (-0.0, 0.0, -0.0, 1.0)))
ob_bloco_stone_wall_5132_1715_z0.location = (-1.0, 12.68, 1.32)
ob_bloco_stone_wall_5133_1715_z0.parent = ob_parede_interna_ew_06_y1715_x5132_5134
ob_bloco_stone_wall_5133_1715_z0.matrix_parent_inverse = Matrix(((1.0, -0.0, 0.0, -0.0), (-0.0, 1.0, -0.0, -13.0), (0.0, -0.0, 1.0, -0.0), (-0.0, 0.0, -0.0, 1.0)))
ob_bloco_stone_wall_5133_1715_z0.location = (0.0, 12.68, 1.32)
ob_bloco_wall_torch_5134_1715_z15.parent = ob_parede_interna_ew_06_y1715_x5132_5134
ob_bloco_wall_torch_5134_1715_z15.matrix_parent_inverse = Matrix(((1.0, -0.0, 0.0, -0.0), (-0.0, 1.0, -0.0, -13.0), (0.0, -0.0, 1.0, -0.0), (-0.0, 0.0, -0.0, 1.0)))
ob_bloco_wall_torch_5134_1715_z15.location = (1.0, 12.68, 2.7)
ob_parede_interna_ns_09_x5132_y1689_1709.location = (-1.0, -3.0, 0.0)
ob_parede_interna_ns_09_x5132_y1689_1709.empty_display_type = 'CUBE'
ob_bloco_stone_wall_5132_1689_z0.parent = ob_parede_interna_ns_09_x5132_y1689_1709
ob_bloco_stone_wall_5132_1689_z0.matrix_parent_inverse = Matrix(((1.0, -0.0, 0.0, 1.0), (-0.0, 1.0, -0.0, 3.0), (0.0, -0.0, 1.0, -0.0), (-0.0, 0.0, -0.0, 1.0)))
ob_bloco_stone_wall_5132_1689_z0.location = (-1.325, -13.0, 1.2)
ob_bloco_stone_wall_5132_1690_z0.parent = ob_parede_interna_ns_09_x5132_y1689_1709
ob_bloco_stone_wall_5132_1690_z0.matrix_parent_inverse = Matrix(((1.0, -0.0, 0.0, 1.0), (-0.0, 1.0, -0.0, 3.0), (0.0, -0.0, 1.0, -0.0), (-0.0, 0.0, -0.0, 1.0)))
ob_bloco_stone_wall_5132_1690_z0.location = (-1.325, -12.0, 1.2)
ob_bloco_stone_wall_5132_1691_z0.parent = ob_parede_interna_ns_09_x5132_y1689_1709
ob_bloco_stone_wall_5132_1691_z0.matrix_parent_inverse = Matrix(((1.0, -0.0, 0.0, 1.0), (-0.0, 1.0, -0.0, 3.0), (0.0, -0.0, 1.0, -0.0), (-0.0, 0.0, -0.0, 1.0)))
ob_bloco_stone_wall_5132_1691_z0.location = (-1.325, -11.0, 1.2)
ob_bloco_stone_wall_5132_1692_z0.parent = ob_parede_interna_ns_09_x5132_y1689_1709
ob_bloco_stone_wall_5132_1692_z0.matrix_parent_inverse = Matrix(((1.0, -0.0, 0.0, 1.0), (-0.0, 1.0, -0.0, 3.0), (0.0, -0.0, 1.0, -0.0), (-0.0, 0.0, -0.0, 1.0)))
ob_bloco_stone_wall_5132_1692_z0.location = (-1.325, -10.0, 1.2)
ob_bloco_stone_wall_5132_1693_z0.parent = ob_parede_interna_ns_09_x5132_y1689_1709
ob_bloco_stone_wall_5132_1693_z0.matrix_parent_inverse = Matrix(((1.0, -0.0, 0.0, 1.0), (-0.0, 1.0, -0.0, 3.0), (0.0, -0.0, 1.0, -0.0), (-0.0, 0.0, -0.0, 1.0)))
ob_bloco_stone_wall_5132_1693_z0.location = (-1.325, -9.0, 1.2)
ob_bloco_stone_wall_5132_1694_z0.parent = ob_parede_interna_ns_09_x5132_y1689_1709
ob_bloco_stone_wall_5132_1694_z0.matrix_parent_inverse = Matrix(((1.0, -0.0, 0.0, 1.0), (-0.0, 1.0, -0.0, 3.0), (0.0, -0.0, 1.0, -0.0), (-0.0, 0.0, -0.0, 1.0)))
ob_bloco_stone_wall_5132_1694_z0.location = (-1.325, -8.0, 1.2)
ob_bloco_stone_wall_5132_1695_z0.parent = ob_parede_interna_ns_09_x5132_y1689_1709
ob_bloco_stone_wall_5132_1695_z0.matrix_parent_inverse = Matrix(((1.0, -0.0, 0.0, 1.0), (-0.0, 1.0, -0.0, 3.0), (0.0, -0.0, 1.0, -0.0), (-0.0, 0.0, -0.0, 1.0)))
ob_bloco_stone_wall_5132_1695_z0.location = (-1.325, -7.0, 1.2)
ob_bloco_stone_wall_5132_1696_z0.parent = ob_parede_interna_ns_09_x5132_y1689_1709
ob_bloco_stone_wall_5132_1696_z0.matrix_parent_inverse = Matrix(((1.0, -0.0, 0.0, 1.0), (-0.0, 1.0, -0.0, 3.0), (0.0, -0.0, 1.0, -0.0), (-0.0, 0.0, -0.0, 1.0)))
ob_bloco_stone_wall_5132_1696_z0.location = (-1.325, -6.0, 1.2)
ob_bloco_stone_wall_5132_1697_z0.parent = ob_parede_interna_ns_09_x5132_y1689_1709
ob_bloco_stone_wall_5132_1697_z0.matrix_parent_inverse = Matrix(((1.0, -0.0, 0.0, 1.0), (-0.0, 1.0, -0.0, 3.0), (0.0, -0.0, 1.0, -0.0), (-0.0, 0.0, -0.0, 1.0)))
ob_bloco_stone_wall_5132_1697_z0.location = (-1.325, -5.0, 1.2)
ob_bloco_stone_wall_5132_1698_z0.parent = ob_parede_interna_ns_09_x5132_y1689_1709
ob_bloco_stone_wall_5132_1698_z0.matrix_parent_inverse = Matrix(((1.0, -0.0, 0.0, 1.0), (-0.0, 1.0, -0.0, 3.0), (0.0, -0.0, 1.0, -0.0), (-0.0, 0.0, -0.0, 1.0)))
ob_bloco_stone_wall_5132_1698_z0.location = (-1.325, -4.0, 1.2)
ob_bloco_stone_wall_5132_1700_z0.parent = ob_parede_interna_ns_09_x5132_y1689_1709
ob_bloco_stone_wall_5132_1700_z0.matrix_parent_inverse = Matrix(((1.0, -0.0, 0.0, 1.0), (-0.0, 1.0, -0.0, 3.0), (0.0, -0.0, 1.0, -0.0), (-0.0, 0.0, -0.0, 1.0)))
ob_bloco_stone_wall_5132_1700_z0.location = (-1.325, -2.0, 1.2)
ob_bloco_stone_wall_5132_1701_z0.parent = ob_parede_interna_ns_09_x5132_y1689_1709
ob_bloco_stone_wall_5132_1701_z0.matrix_parent_inverse = Matrix(((1.0, -0.0, 0.0, 1.0), (-0.0, 1.0, -0.0, 3.0), (0.0, -0.0, 1.0, -0.0), (-0.0, 0.0, -0.0, 1.0)))
ob_bloco_stone_wall_5132_1701_z0.location = (-1.325, -1.0, 1.2)
ob_bloco_stone_wall_5132_1702_z0.parent = ob_parede_interna_ns_09_x5132_y1689_1709
ob_bloco_stone_wall_5132_1702_z0.matrix_parent_inverse = Matrix(((1.0, -0.0, 0.0, 1.0), (-0.0, 1.0, -0.0, 3.0), (0.0, -0.0, 1.0, -0.0), (-0.0, 0.0, -0.0, 1.0)))
ob_bloco_stone_wall_5132_1702_z0.location = (-1.325, 0.0, 1.2)
ob_bloco_stone_wall_5132_1703_z0.parent = ob_parede_interna_ns_09_x5132_y1689_1709
ob_bloco_stone_wall_5132_1703_z0.matrix_parent_inverse = Matrix(((1.0, -0.0, 0.0, 1.0), (-0.0, 1.0, -0.0, 3.0), (0.0, -0.0, 1.0, -0.0), (-0.0, 0.0, -0.0, 1.0)))
ob_bloco_stone_wall_5132_1703_z0.location = (-1.325, 1.0, 1.2)
ob_bloco_stone_wall_5132_1705_z0.parent = ob_parede_interna_ns_09_x5132_y1689_1709
ob_bloco_stone_wall_5132_1705_z0.matrix_parent_inverse = Matrix(((1.0, -0.0, 0.0, 1.0), (-0.0, 1.0, -0.0, 3.0), (0.0, -0.0, 1.0, -0.0), (-0.0, 0.0, -0.0, 1.0)))
ob_bloco_stone_wall_5132_1705_z0.location = (-1.325, 3.0, 1.2)
ob_bloco_stone_wall_5132_1706_z0.parent = ob_parede_interna_ns_09_x5132_y1689_1709
ob_bloco_stone_wall_5132_1706_z0.matrix_parent_inverse = Matrix(((1.0, -0.0, 0.0, 1.0), (-0.0, 1.0, -0.0, 3.0), (0.0, -0.0, 1.0, -0.0), (-0.0, 0.0, -0.0, 1.0)))
ob_bloco_stone_wall_5132_1706_z0.location = (-1.325, 4.0, 1.2)
ob_bloco_stone_wall_5132_1707_z0.parent = ob_parede_interna_ns_09_x5132_y1689_1709
ob_bloco_stone_wall_5132_1707_z0.matrix_parent_inverse = Matrix(((1.0, -0.0, 0.0, 1.0), (-0.0, 1.0, -0.0, 3.0), (0.0, -0.0, 1.0, -0.0), (-0.0, 0.0, -0.0, 1.0)))
ob_bloco_stone_wall_5132_1707_z0.location = (-1.325, 5.0, 1.2)
ob_bloco_stone_wall_5132_1708_z0.parent = ob_parede_interna_ns_09_x5132_y1689_1709
ob_bloco_stone_wall_5132_1708_z0.matrix_parent_inverse = Matrix(((1.0, -0.0, 0.0, 1.0), (-0.0, 1.0, -0.0, 3.0), (0.0, -0.0, 1.0, -0.0), (-0.0, 0.0, -0.0, 1.0)))
ob_bloco_stone_wall_5132_1708_z0.location = (-1.325, 6.0, 1.2)
ob_bloco_stone_wall_5132_1709_z0_001.parent = ob_parede_interna_ns_09_x5132_y1689_1709
ob_bloco_stone_wall_5132_1709_z0_001.matrix_parent_inverse = Matrix(((1.0, -0.0, 0.0, 1.0), (-0.0, 1.0, -0.0, 3.0), (0.0, -0.0, 1.0, -0.0), (-0.0, 0.0, -0.0, 1.0)))
ob_bloco_stone_wall_5132_1709_z0_001.location = (-1.325, 7.0, 1.2)
ob_parede_interna_ns_10_x5133_y1710_1713.location = (0.0, 9.5, 0.0)
ob_parede_interna_ns_10_x5133_y1710_1713.empty_display_type = 'CUBE'
ob_bloco_stone_wall_5133_1710_z0.parent = ob_parede_interna_ns_10_x5133_y1710_1713
ob_bloco_stone_wall_5133_1710_z0.matrix_parent_inverse = Matrix(((1.0, -0.0, 0.0, -0.0), (-0.0, 1.0, -0.0, -9.5), (0.0, -0.0, 1.0, -0.0), (-0.0, 0.0, -0.0, 1.0)))
ob_bloco_stone_wall_5133_1710_z0.location = (-0.325, 8.0, 1.2)
ob_bloco_stone_wall_5133_1711_z0.parent = ob_parede_interna_ns_10_x5133_y1710_1713
ob_bloco_stone_wall_5133_1711_z0.matrix_parent_inverse = Matrix(((1.0, -0.0, 0.0, -0.0), (-0.0, 1.0, -0.0, -9.5), (0.0, -0.0, 1.0, -0.0), (-0.0, 0.0, -0.0, 1.0)))
ob_bloco_stone_wall_5133_1711_z0.location = (-0.325, 9.0, 1.2)
ob_bloco_stone_wall_5133_1712_z0.parent = ob_parede_interna_ns_10_x5133_y1710_1713
ob_bloco_stone_wall_5133_1712_z0.matrix_parent_inverse = Matrix(((1.0, -0.0, 0.0, -0.0), (-0.0, 1.0, -0.0, -9.5), (0.0, -0.0, 1.0, -0.0), (-0.0, 0.0, -0.0, 1.0)))
ob_bloco_stone_wall_5133_1712_z0.location = (-0.325, 10.0, 1.2)
ob_bloco_stone_wall_5133_1713_z0.parent = ob_parede_interna_ns_10_x5133_y1710_1713
ob_bloco_stone_wall_5133_1713_z0.matrix_parent_inverse = Matrix(((1.0, -0.0, 0.0, -0.0), (-0.0, 1.0, -0.0, -9.5), (0.0, -0.0, 1.0, -0.0), (-0.0, 0.0, -0.0, 1.0)))
ob_bloco_stone_wall_5133_1713_z0.location = (-0.325, 11.0, 1.2)

# ---- collection membership
col_01_paredes_externas.objects.link(ob_parede_externa_norte_y1688_x5132_5135)
col_01_paredes_externas.objects.link(ob_bloco_stone_wall_5132_1688_z0)
col_01_paredes_externas.objects.link(ob_bloco_stone_wall_5133_1688_z0)
col_01_paredes_externas.objects.link(ob_bloco_stone_wall_5134_1688_z0)
col_01_paredes_externas.objects.link(ob_bloco_stone_wall_5135_1688_z0)
col_01_paredes_externas.objects.link(ob_parede_externa_sul_y1716_x5133_5133)
col_01_paredes_externas.objects.link(ob_bloco_wall_torch_5133_1716_z15)
col_01_paredes_externas.objects.link(ob_parede_externa_oeste_x5131_y1709_1715)
col_01_paredes_externas.objects.link(ob_bloco_stone_wall_5131_1709_z0)
col_01_paredes_externas.objects.link(ob_bloco_stone_wall_5131_1710_z0)
col_01_paredes_externas.objects.link(ob_bloco_stone_wall_5131_1711_z0)
col_01_paredes_externas.objects.link(ob_bloco_stone_wall_5131_1712_z0)
col_01_paredes_externas.objects.link(ob_bloco_stone_wall_5131_1713_z0)
col_01_paredes_externas.objects.link(ob_bloco_stone_wall_5131_1714_z0)
col_01_paredes_externas.objects.link(ob_bloco_stone_wall_5131_1715_z0)
col_02_paredes_internas.objects.link(ob_parede_interna_ew_02_y1699_x5132_5132)
col_02_paredes_internas.objects.link(ob_bloco_stone_wall_5132_1699_z0)
col_02_paredes_internas.objects.link(ob_parede_interna_ew_03_y1704_x5132_5132)
col_02_paredes_internas.objects.link(ob_bloco_stone_wall_5132_1704_z0)
col_02_paredes_internas.objects.link(ob_parede_interna_ew_04_y1709_x5132_5135)
col_02_paredes_internas.objects.link(ob_bloco_stone_wall_5132_1709_z0)
col_02_paredes_internas.objects.link(ob_bloco_stone_wall_5133_1709_z0)
col_02_paredes_internas.objects.link(ob_bloco_stone_wall_5134_1709_z0)
col_02_paredes_internas.objects.link(ob_bloco_stone_wall_5135_1709_z0)
col_02_paredes_internas.objects.link(ob_parede_interna_ew_05_y1714_x5132_5133)
col_02_paredes_internas.objects.link(ob_bloco_stone_wall_5132_1714_z0)
col_02_paredes_internas.objects.link(ob_bloco_stone_wall_5133_1714_z0)
col_02_paredes_internas.objects.link(ob_parede_interna_ew_06_y1715_x5132_5134)
col_02_paredes_internas.objects.link(ob_bloco_stone_wall_5132_1715_z0)
col_02_paredes_internas.objects.link(ob_bloco_stone_wall_5133_1715_z0)
col_02_paredes_internas.objects.link(ob_bloco_wall_torch_5134_1715_z15)
col_02_paredes_internas.objects.link(ob_parede_interna_ns_09_x5132_y1689_1709)
col_02_paredes_internas.objects.link(ob_bloco_stone_wall_5132_1689_z0)
col_02_paredes_internas.objects.link(ob_bloco_stone_wall_5132_1690_z0)
col_02_paredes_internas.objects.link(ob_bloco_stone_wall_5132_1691_z0)
col_02_paredes_internas.objects.link(ob_bloco_stone_wall_5132_1692_z0)
col_02_paredes_internas.objects.link(ob_bloco_stone_wall_5132_1693_z0)
col_02_paredes_internas.objects.link(ob_bloco_stone_wall_5132_1694_z0)
col_02_paredes_internas.objects.link(ob_bloco_stone_wall_5132_1695_z0)
col_02_paredes_internas.objects.link(ob_bloco_stone_wall_5132_1696_z0)
col_02_paredes_internas.objects.link(ob_bloco_stone_wall_5132_1697_z0)
col_02_paredes_internas.objects.link(ob_bloco_stone_wall_5132_1698_z0)
col_02_paredes_internas.objects.link(ob_bloco_stone_wall_5132_1700_z0)
col_02_paredes_internas.objects.link(ob_bloco_stone_wall_5132_1701_z0)
col_02_paredes_internas.objects.link(ob_bloco_stone_wall_5132_1702_z0)
col_02_paredes_internas.objects.link(ob_bloco_stone_wall_5132_1703_z0)
col_02_paredes_internas.objects.link(ob_bloco_stone_wall_5132_1705_z0)
col_02_paredes_internas.objects.link(ob_bloco_stone_wall_5132_1706_z0)
col_02_paredes_internas.objects.link(ob_bloco_stone_wall_5132_1707_z0)
col_02_paredes_internas.objects.link(ob_bloco_stone_wall_5132_1708_z0)
col_02_paredes_internas.objects.link(ob_bloco_stone_wall_5132_1709_z0_001)
col_02_paredes_internas.objects.link(ob_parede_interna_ns_10_x5133_y1710_1713)
col_02_paredes_internas.objects.link(ob_bloco_stone_wall_5133_1710_z0)
col_02_paredes_internas.objects.link(ob_bloco_stone_wall_5133_1711_z0)
col_02_paredes_internas.objects.link(ob_bloco_stone_wall_5133_1712_z0)
col_02_paredes_internas.objects.link(ob_bloco_stone_wall_5133_1713_z0)

# ---- scene / render settings (as saved in the file)
scene.frame_start = 1; scene.frame_end = 250; scene.frame_set(1)
scene.render.engine = 'BLENDER_EEVEE_NEXT'
scene.render.bake_bias = 0.0
scene.render.bake_samples = 0
scene.cycles.sampling_pattern = 'TABULATED_SOBOL'
scene.eevee.use_volume_custom_range = False
bpy.context.view_layer.update()

# ---- added for rendering (the .blend has no active camera and no usable light): camera, sun + grey world if the file has none
cam_auto = bpy.data.cameras.new('AutoCamera')
cam_auto.lens = 50.0
cam_auto.sensor_width = 36.0
cam_auto.clip_end = 1000.0
ob_auto_camera = bpy.data.objects.new('AutoCamera', cam_auto)
scene.collection.objects.link(ob_auto_camera)
ob_auto_camera.location = (26.8424, -32.5359, 23.2739)
ob_auto_camera.rotation_euler = (1.09748, -7.21219e-08, 0.694738)
scene.camera = ob_auto_camera
light_auto_sun = bpy.data.lights.new('AutoSun', 'SUN')
light_auto_sun.energy = 3.0
light_auto_sun.angle = 0.0523599
ob_auto_sun = bpy.data.objects.new('AutoSun', light_auto_sun)
scene.collection.objects.link(ob_auto_sun)
ob_auto_sun.rotation_euler = (0.872665, 0.174533, 0.523599)
if scene.world is None:
    world_auto = bpy.data.worlds.new('AutoWorld')
    world_auto.color = (0.3, 0.3, 0.3)
    scene.world = world_auto
bpy.context.view_layer.update()
